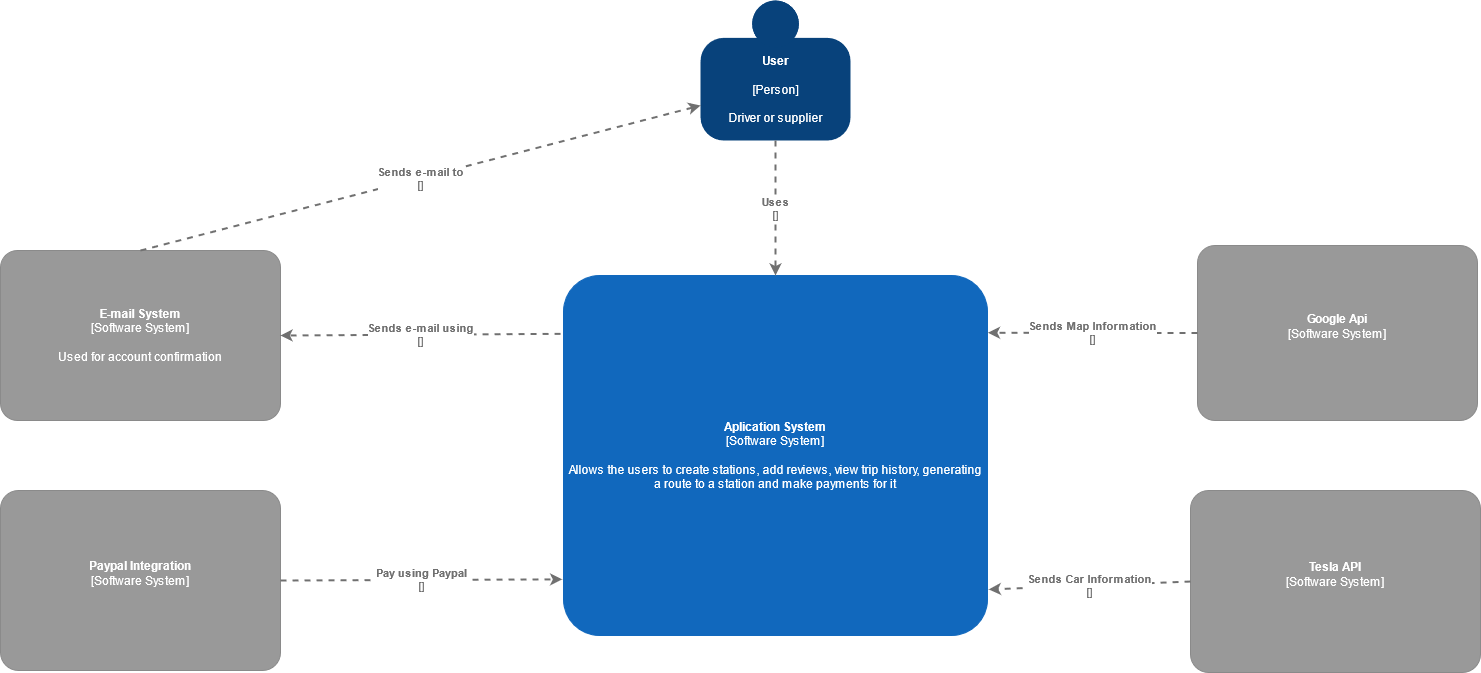

The diagram above was exported from draw.io. Its source (the exported page's mxGraphModel, read from the mxfile embedded in the PNG):
<mxGraphModel dx="2729" dy="1033" grid="1" gridSize="10" guides="1" tooltips="1" connect="1" arrows="1" fold="1" page="1" pageScale="1" pageWidth="827" pageHeight="1169" math="0" shadow="0">
  <root>
    <mxCell id="0" />
    <mxCell id="1" parent="0" />
    <object placeholders="1" c4Name="User&#10;&#10;" c4Type="Person" c4Description="Driver or supplier" label="&lt;b&gt;%c4Name%&lt;/b&gt;&lt;div&gt;[%c4Type%]&lt;/div&gt;&lt;br&gt;&lt;div&gt;%c4Description%&lt;/div&gt;" id="6RPXV0OKR-JQZtIiCNjt-1">
      <mxCell style="html=1;dashed=0;whitespace=wrap;fillColor=#08427b;strokeColor=none;fontColor=#ffffff;shape=mxgraph.c4.person;align=center;metaEdit=1;points=[[0.5,0,0],[1,0.5,0],[1,0.75,0],[0.75,1,0],[0.5,1,0],[0.25,1,0],[0,0.75,0],[0,0.5,0]];metaData={&quot;c4Type&quot;:{&quot;editable&quot;:false}};" parent="1" vertex="1">
        <mxGeometry x="330" width="150" height="140" as="geometry" />
      </mxCell>
    </object>
    <object placeholders="1" c4Name="Aplication System" c4Type="Software System" c4Description="Allows the users to create stations, add reviews, view trip history, generating a route to a station and make payments for it" label="&lt;b&gt;%c4Name%&lt;/b&gt;&lt;div&gt;[%c4Type%]&lt;/div&gt;&lt;br&gt;&lt;div&gt;%c4Description%&lt;/div&gt;" id="6RPXV0OKR-JQZtIiCNjt-2">
      <mxCell style="rounded=1;whiteSpace=wrap;html=1;labelBackgroundColor=none;fillColor=#1168BD;fontColor=#ffffff;align=center;arcSize=10;strokeColor=#1168BD;metaEdit=1;metaData={&quot;c4Type&quot;:{&quot;editable&quot;:false}};points=[[0.25,0,0],[0.5,0,0],[0.75,0,0],[1,0.25,0],[1,0.5,0],[1,0.75,0],[0.75,1,0],[0.5,1,0],[0.25,1,0],[0,0.75,0],[0,0.5,0],[0,0.25,0]];" parent="1" vertex="1">
        <mxGeometry x="193" y="275" width="424" height="360" as="geometry" />
      </mxCell>
    </object>
    <object placeholders="1" c4Type="Relationship" c4Technology="" c4Description="Uses" label="&lt;div style=&quot;text-align: left&quot;&gt;&lt;div style=&quot;text-align: center&quot;&gt;&lt;b&gt;%c4Description%&lt;/b&gt;&lt;/div&gt;&lt;div style=&quot;text-align: center&quot;&gt;[%c4Technology%]&lt;/div&gt;&lt;/div&gt;" id="6RPXV0OKR-JQZtIiCNjt-5">
      <mxCell style="edgeStyle=none;rounded=0;html=1;entryX=0.5;entryY=0;jettySize=auto;orthogonalLoop=1;strokeColor=#707070;strokeWidth=2;fontColor=#707070;jumpStyle=none;dashed=1;metaEdit=1;metaData={&quot;c4Type&quot;:{&quot;editable&quot;:false}};entryDx=0;entryDy=0;entryPerimeter=0;exitX=0.5;exitY=1;exitDx=0;exitDy=0;exitPerimeter=0;" parent="1" source="6RPXV0OKR-JQZtIiCNjt-1" target="6RPXV0OKR-JQZtIiCNjt-2" edge="1">
        <mxGeometry width="160" relative="1" as="geometry">
          <mxPoint x="330" y="400" as="sourcePoint" />
          <mxPoint x="490" y="400" as="targetPoint" />
        </mxGeometry>
      </mxCell>
    </object>
    <object placeholders="1" c4Name="Google Api" c4Type="Software System" c4Description="" label="&lt;b&gt;%c4Name%&lt;/b&gt;&lt;div&gt;[%c4Type%]&lt;/div&gt;&lt;br&gt;&lt;div&gt;%c4Description%&lt;/div&gt;" id="R9fu3TtlCCHIAC1zmWHv-1">
      <mxCell style="rounded=1;whiteSpace=wrap;html=1;labelBackgroundColor=none;fillColor=#999999;fontColor=#ffffff;align=center;arcSize=10;strokeColor=#8A8A8A;metaEdit=1;metaData={&quot;c4Type&quot;:{&quot;editable&quot;:false}};points=[[0.25,0,0],[0.5,0,0],[0.75,0,0],[1,0.25,0],[1,0.5,0],[1,0.75,0],[0.75,1,0],[0.5,1,0],[0.25,1,0],[0,0.75,0],[0,0.5,0],[0,0.25,0]];" parent="1" vertex="1">
        <mxGeometry x="827" y="245" width="280" height="175" as="geometry" />
      </mxCell>
    </object>
    <object placeholders="1" c4Type="Relationship" c4Technology="" c4Description="Sends Map Information" label="&lt;div style=&quot;text-align: left&quot;&gt;&lt;div style=&quot;text-align: center&quot;&gt;&lt;b&gt;%c4Description%&lt;/b&gt;&lt;/div&gt;&lt;div style=&quot;text-align: center&quot;&gt;[%c4Technology%]&lt;/div&gt;&lt;/div&gt;" id="R9fu3TtlCCHIAC1zmWHv-2">
      <mxCell style="edgeStyle=none;rounded=0;html=1;entryX=1.001;entryY=0.159;jettySize=auto;orthogonalLoop=1;strokeColor=#707070;strokeWidth=2;fontColor=#707070;jumpStyle=none;dashed=1;metaEdit=1;metaData={&quot;c4Type&quot;:{&quot;editable&quot;:false}};entryDx=0;entryDy=0;entryPerimeter=0;exitX=0;exitY=0.5;exitDx=0;exitDy=0;exitPerimeter=0;" parent="1" source="R9fu3TtlCCHIAC1zmWHv-1" target="6RPXV0OKR-JQZtIiCNjt-2" edge="1">
        <mxGeometry width="160" relative="1" as="geometry">
          <mxPoint x="340" y="470" as="sourcePoint" />
          <mxPoint x="500" y="470" as="targetPoint" />
        </mxGeometry>
      </mxCell>
    </object>
    <object placeholders="1" c4Name="Paypal Integration" c4Type="Software System" c4Description="" label="&lt;b&gt;%c4Name%&lt;/b&gt;&lt;div&gt;[%c4Type%]&lt;/div&gt;&lt;br&gt;&lt;div&gt;%c4Description%&lt;/div&gt;" id="R9fu3TtlCCHIAC1zmWHv-4">
      <mxCell style="rounded=1;whiteSpace=wrap;html=1;labelBackgroundColor=none;fillColor=#999999;fontColor=#ffffff;align=center;arcSize=10;strokeColor=#8A8A8A;metaEdit=1;metaData={&quot;c4Type&quot;:{&quot;editable&quot;:false}};points=[[0.25,0,0],[0.5,0,0],[0.75,0,0],[1,0.25,0],[1,0.5,0],[1,0.75,0],[0.75,1,0],[0.5,1,0],[0.25,1,0],[0,0.75,0],[0,0.5,0],[0,0.25,0]];" parent="1" vertex="1">
        <mxGeometry x="-370" y="490" width="280" height="180" as="geometry" />
      </mxCell>
    </object>
    <object placeholders="1" c4Type="Relationship" c4Technology="" c4Description="Pay using Paypal" label="&lt;div style=&quot;text-align: left&quot;&gt;&lt;div style=&quot;text-align: center&quot;&gt;&lt;b&gt;%c4Description%&lt;/b&gt;&lt;/div&gt;&lt;div style=&quot;text-align: center&quot;&gt;[%c4Technology%]&lt;/div&gt;&lt;/div&gt;" id="R9fu3TtlCCHIAC1zmWHv-5">
      <mxCell style="edgeStyle=none;rounded=0;html=1;entryX=-0.003;entryY=0.844;jettySize=auto;orthogonalLoop=1;strokeColor=#707070;strokeWidth=2;fontColor=#707070;jumpStyle=none;dashed=1;metaEdit=1;metaData={&quot;c4Type&quot;:{&quot;editable&quot;:false}};entryDx=0;entryDy=0;entryPerimeter=0;exitX=1;exitY=0.5;exitDx=0;exitDy=0;exitPerimeter=0;" parent="1" source="R9fu3TtlCCHIAC1zmWHv-4" target="6RPXV0OKR-JQZtIiCNjt-2" edge="1">
        <mxGeometry width="160" relative="1" as="geometry">
          <mxPoint x="340" y="470" as="sourcePoint" />
          <mxPoint x="500" y="470" as="targetPoint" />
        </mxGeometry>
      </mxCell>
    </object>
    <object placeholders="1" c4Name="E-mail System" c4Type="Software System" c4Description="Used for account confirmation" label="&lt;b&gt;%c4Name%&lt;/b&gt;&lt;div&gt;[%c4Type%]&lt;/div&gt;&lt;br&gt;&lt;div&gt;%c4Description%&lt;/div&gt;" id="4c_QynYSJEUkgKakSZqD-1">
      <mxCell style="rounded=1;whiteSpace=wrap;html=1;labelBackgroundColor=none;fillColor=#999999;fontColor=#ffffff;align=center;arcSize=10;strokeColor=#8A8A8A;metaEdit=1;metaData={&quot;c4Type&quot;:{&quot;editable&quot;:false}};points=[[0.25,0,0],[0.5,0,0],[0.75,0,0],[1,0.25,0],[1,0.5,0],[1,0.75,0],[0.75,1,0],[0.5,1,0],[0.25,1,0],[0,0.75,0],[0,0.5,0],[0,0.25,0]];" parent="1" vertex="1">
        <mxGeometry x="-370" y="250" width="280" height="170" as="geometry" />
      </mxCell>
    </object>
    <object placeholders="1" c4Type="Relationship" c4Technology="" c4Description="Sends e-mail using" label="&lt;div style=&quot;text-align: left&quot;&gt;&lt;div style=&quot;text-align: center&quot;&gt;&lt;b&gt;%c4Description%&lt;/b&gt;&lt;/div&gt;&lt;div style=&quot;text-align: center&quot;&gt;[%c4Technology%]&lt;/div&gt;&lt;/div&gt;" id="4c_QynYSJEUkgKakSZqD-2">
      <mxCell style="edgeStyle=none;rounded=0;html=1;entryX=1;entryY=0.5;jettySize=auto;orthogonalLoop=1;strokeColor=#707070;strokeWidth=2;fontColor=#707070;jumpStyle=none;dashed=1;metaEdit=1;metaData={&quot;c4Type&quot;:{&quot;editable&quot;:false}};exitX=-0.007;exitY=0.162;exitDx=0;exitDy=0;exitPerimeter=0;entryDx=0;entryDy=0;entryPerimeter=0;" parent="1" source="6RPXV0OKR-JQZtIiCNjt-2" target="4c_QynYSJEUkgKakSZqD-1" edge="1">
        <mxGeometry width="160" relative="1" as="geometry">
          <mxPoint x="60" y="190" as="sourcePoint" />
          <mxPoint x="220" y="190" as="targetPoint" />
        </mxGeometry>
      </mxCell>
    </object>
    <object placeholders="1" c4Type="Relationship" c4Technology="" c4Description="Sends e-mail to" label="&lt;div style=&quot;text-align: left&quot;&gt;&lt;div style=&quot;text-align: center&quot;&gt;&lt;b&gt;%c4Description%&lt;/b&gt;&lt;/div&gt;&lt;div style=&quot;text-align: center&quot;&gt;[%c4Technology%]&lt;/div&gt;&lt;/div&gt;" id="4c_QynYSJEUkgKakSZqD-3">
      <mxCell style="edgeStyle=none;rounded=0;html=1;entryX=0;entryY=0.75;jettySize=auto;orthogonalLoop=1;strokeColor=#707070;strokeWidth=2;fontColor=#707070;jumpStyle=none;dashed=1;metaEdit=1;metaData={&quot;c4Type&quot;:{&quot;editable&quot;:false}};exitX=0.5;exitY=0;exitDx=0;exitDy=0;exitPerimeter=0;entryDx=0;entryDy=0;entryPerimeter=0;" parent="1" source="4c_QynYSJEUkgKakSZqD-1" target="6RPXV0OKR-JQZtIiCNjt-1" edge="1">
        <mxGeometry width="160" relative="1" as="geometry">
          <mxPoint x="60" y="114.5" as="sourcePoint" />
          <mxPoint x="220" y="114.5" as="targetPoint" />
        </mxGeometry>
      </mxCell>
    </object>
    <object placeholders="1" c4Name="Tesla API" c4Type="Software System" c4Description="" label="&lt;b&gt;%c4Name%&lt;/b&gt;&lt;div&gt;[%c4Type%]&lt;/div&gt;&lt;br&gt;&lt;div&gt;%c4Description%&lt;/div&gt;" id="xRjn1hblW-z8X4So6XuG-3">
      <mxCell style="rounded=1;whiteSpace=wrap;html=1;labelBackgroundColor=none;fillColor=#999999;fontColor=#ffffff;align=center;arcSize=10;strokeColor=#8A8A8A;metaEdit=1;metaData={&quot;c4Type&quot;:{&quot;editable&quot;:false}};points=[[0.25,0,0],[0.5,0,0],[0.75,0,0],[1,0.25,0],[1,0.5,0],[1,0.75,0],[0.75,1,0],[0.5,1,0],[0.25,1,0],[0,0.75,0],[0,0.5,0],[0,0.25,0]];" parent="1" vertex="1">
        <mxGeometry x="820" y="490" width="290" height="182" as="geometry" />
      </mxCell>
    </object>
    <object placeholders="1" c4Type="Relationship" c4Technology="" c4Description="Sends Car Information" label="&lt;div style=&quot;text-align: left&quot;&gt;&lt;div style=&quot;text-align: center&quot;&gt;&lt;b&gt;%c4Description%&lt;/b&gt;&lt;/div&gt;&lt;div style=&quot;text-align: center&quot;&gt;[%c4Technology%]&lt;/div&gt;&lt;/div&gt;" id="xRjn1hblW-z8X4So6XuG-4">
      <mxCell style="edgeStyle=none;rounded=0;html=1;entryX=1.003;entryY=0.872;jettySize=auto;orthogonalLoop=1;strokeColor=#707070;strokeWidth=2;fontColor=#707070;jumpStyle=none;dashed=1;metaEdit=1;metaData={&quot;c4Type&quot;:{&quot;editable&quot;:false}};entryDx=0;entryDy=0;entryPerimeter=0;exitX=0;exitY=0.5;exitDx=0;exitDy=0;exitPerimeter=0;" parent="1" source="xRjn1hblW-z8X4So6XuG-3" target="6RPXV0OKR-JQZtIiCNjt-2" edge="1">
        <mxGeometry width="160" relative="1" as="geometry">
          <mxPoint x="827" y="450" as="sourcePoint" />
          <mxPoint x="624" y="567.5" as="targetPoint" />
        </mxGeometry>
      </mxCell>
    </object>
  </root>
</mxGraphModel>